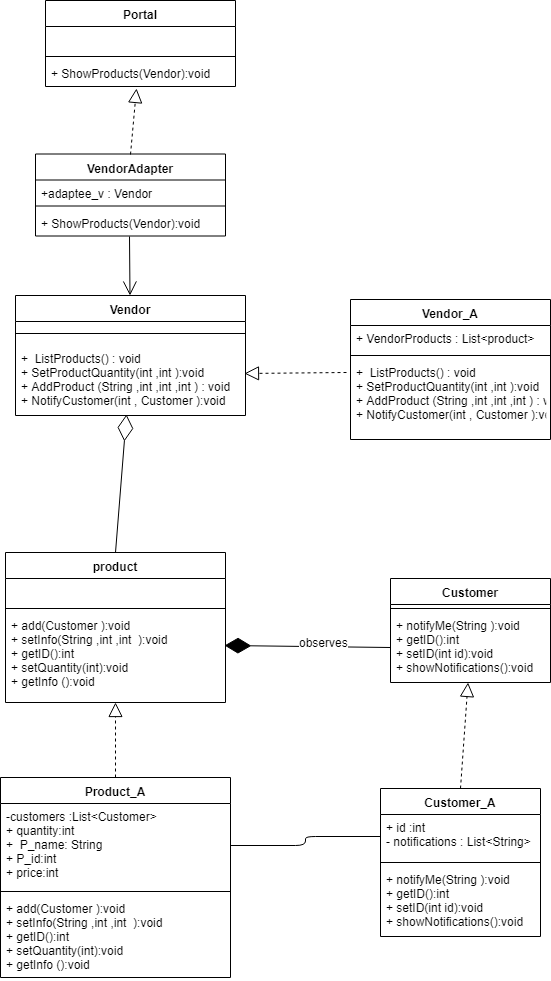

The diagram above was exported from draw.io. Its source (the exported page's mxGraphModel, read from the mxfile embedded in the PNG):
<mxGraphModel dx="1010" dy="591" grid="1" gridSize="10" guides="1" tooltips="1" connect="1" arrows="1" fold="1" page="1" pageScale="1" pageWidth="827" pageHeight="583" math="0" shadow="0">
  <root>
    <mxCell id="0" />
    <mxCell id="1" parent="0" />
    <mxCell id="fJFwdqKYR6tKPA_Xfg_R-1" value="product" style="swimlane;fontStyle=1;align=center;verticalAlign=top;childLayout=stackLayout;horizontal=1;startSize=26;horizontalStack=0;resizeParent=1;resizeParentMax=0;resizeLast=0;collapsible=1;marginBottom=0;" vertex="1" parent="1">
      <mxGeometry x="65" y="623" width="220" height="150" as="geometry" />
    </mxCell>
    <mxCell id="fJFwdqKYR6tKPA_Xfg_R-2" value="&#10;&#10;" style="text;strokeColor=none;fillColor=none;align=left;verticalAlign=top;spacingLeft=4;spacingRight=4;overflow=hidden;rotatable=0;points=[[0,0.5],[1,0.5]];portConstraint=eastwest;" vertex="1" parent="fJFwdqKYR6tKPA_Xfg_R-1">
      <mxGeometry y="26" width="220" height="26" as="geometry" />
    </mxCell>
    <mxCell id="fJFwdqKYR6tKPA_Xfg_R-3" value="" style="line;strokeWidth=1;fillColor=none;align=left;verticalAlign=middle;spacingTop=-1;spacingLeft=3;spacingRight=3;rotatable=0;labelPosition=right;points=[];portConstraint=eastwest;" vertex="1" parent="fJFwdqKYR6tKPA_Xfg_R-1">
      <mxGeometry y="52" width="220" height="8" as="geometry" />
    </mxCell>
    <mxCell id="fJFwdqKYR6tKPA_Xfg_R-4" value="+ add(Customer ):void&#10;+ setInfo(String ,int ,int  ):void&#10;+ getID():int&#10;+ setQuantity(int):void&#10;+ getInfo ():void" style="text;strokeColor=none;fillColor=none;align=left;verticalAlign=top;spacingLeft=4;spacingRight=4;overflow=hidden;rotatable=0;points=[[0,0.5],[1,0.5]];portConstraint=eastwest;" vertex="1" parent="fJFwdqKYR6tKPA_Xfg_R-1">
      <mxGeometry y="60" width="220" height="90" as="geometry" />
    </mxCell>
    <mxCell id="fJFwdqKYR6tKPA_Xfg_R-5" value="Product_A" style="swimlane;fontStyle=1;align=center;verticalAlign=top;childLayout=stackLayout;horizontal=1;startSize=26;horizontalStack=0;resizeParent=1;resizeParentMax=0;resizeLast=0;collapsible=1;marginBottom=0;" vertex="1" parent="1">
      <mxGeometry x="60" y="848" width="230" height="200" as="geometry" />
    </mxCell>
    <mxCell id="fJFwdqKYR6tKPA_Xfg_R-6" value="-customers :List&lt;Customer&gt;&#10;+ quantity:int&#10;+  P_name: String   &#10;+ P_id:int&#10;+ price:int" style="text;strokeColor=none;fillColor=none;align=left;verticalAlign=top;spacingLeft=4;spacingRight=4;overflow=hidden;rotatable=0;points=[[0,0.5],[1,0.5]];portConstraint=eastwest;" vertex="1" parent="fJFwdqKYR6tKPA_Xfg_R-5">
      <mxGeometry y="26" width="230" height="84" as="geometry" />
    </mxCell>
    <mxCell id="fJFwdqKYR6tKPA_Xfg_R-7" value="" style="line;strokeWidth=1;fillColor=none;align=left;verticalAlign=middle;spacingTop=-1;spacingLeft=3;spacingRight=3;rotatable=0;labelPosition=right;points=[];portConstraint=eastwest;" vertex="1" parent="fJFwdqKYR6tKPA_Xfg_R-5">
      <mxGeometry y="110" width="230" height="8" as="geometry" />
    </mxCell>
    <mxCell id="fJFwdqKYR6tKPA_Xfg_R-8" value="+ add(Customer ):void&#10;+ setInfo(String ,int ,int  ):void&#10;+ getID():int&#10;+ setQuantity(int):void&#10;+ getInfo ():void&#10;" style="text;strokeColor=none;fillColor=none;align=left;verticalAlign=top;spacingLeft=4;spacingRight=4;overflow=hidden;rotatable=0;points=[[0,0.5],[1,0.5]];portConstraint=eastwest;" vertex="1" parent="fJFwdqKYR6tKPA_Xfg_R-5">
      <mxGeometry y="118" width="230" height="82" as="geometry" />
    </mxCell>
    <mxCell id="fJFwdqKYR6tKPA_Xfg_R-9" value="Customer" style="swimlane;fontStyle=1;align=center;verticalAlign=top;childLayout=stackLayout;horizontal=1;startSize=26;horizontalStack=0;resizeParent=1;resizeParentMax=0;resizeLast=0;collapsible=1;marginBottom=0;" vertex="1" parent="1">
      <mxGeometry x="450" y="649" width="160" height="104" as="geometry" />
    </mxCell>
    <mxCell id="fJFwdqKYR6tKPA_Xfg_R-11" value="" style="line;strokeWidth=1;fillColor=none;align=left;verticalAlign=middle;spacingTop=-1;spacingLeft=3;spacingRight=3;rotatable=0;labelPosition=right;points=[];portConstraint=eastwest;" vertex="1" parent="fJFwdqKYR6tKPA_Xfg_R-9">
      <mxGeometry y="26" width="160" height="8" as="geometry" />
    </mxCell>
    <mxCell id="fJFwdqKYR6tKPA_Xfg_R-12" value="+ notifyMe(String ):void&#10;+ getID():int&#10;+ setID(int id):void&#10;+ showNotifications():void&#10;" style="text;strokeColor=none;fillColor=none;align=left;verticalAlign=top;spacingLeft=4;spacingRight=4;overflow=hidden;rotatable=0;points=[[0,0.5],[1,0.5]];portConstraint=eastwest;" vertex="1" parent="fJFwdqKYR6tKPA_Xfg_R-9">
      <mxGeometry y="34" width="160" height="70" as="geometry" />
    </mxCell>
    <mxCell id="fJFwdqKYR6tKPA_Xfg_R-13" value="Customer_A" style="swimlane;fontStyle=1;align=center;verticalAlign=top;childLayout=stackLayout;horizontal=1;startSize=26;horizontalStack=0;resizeParent=1;resizeParentMax=0;resizeLast=0;collapsible=1;marginBottom=0;" vertex="1" parent="1">
      <mxGeometry x="440" y="859" width="160" height="148" as="geometry" />
    </mxCell>
    <mxCell id="fJFwdqKYR6tKPA_Xfg_R-14" value="+ id :int&#10;- notifications : List&lt;String&gt; &#10;" style="text;strokeColor=none;fillColor=none;align=left;verticalAlign=top;spacingLeft=4;spacingRight=4;overflow=hidden;rotatable=0;points=[[0,0.5],[1,0.5]];portConstraint=eastwest;" vertex="1" parent="fJFwdqKYR6tKPA_Xfg_R-13">
      <mxGeometry y="26" width="160" height="44" as="geometry" />
    </mxCell>
    <mxCell id="fJFwdqKYR6tKPA_Xfg_R-15" value="" style="line;strokeWidth=1;fillColor=none;align=left;verticalAlign=middle;spacingTop=-1;spacingLeft=3;spacingRight=3;rotatable=0;labelPosition=right;points=[];portConstraint=eastwest;" vertex="1" parent="fJFwdqKYR6tKPA_Xfg_R-13">
      <mxGeometry y="70" width="160" height="8" as="geometry" />
    </mxCell>
    <mxCell id="fJFwdqKYR6tKPA_Xfg_R-16" value="+ notifyMe(String ):void&#10;+ getID():int&#10;+ setID(int id):void&#10;+ showNotifications():void&#10;&#10;" style="text;strokeColor=none;fillColor=none;align=left;verticalAlign=top;spacingLeft=4;spacingRight=4;overflow=hidden;rotatable=0;points=[[0,0.5],[1,0.5]];portConstraint=eastwest;" vertex="1" parent="fJFwdqKYR6tKPA_Xfg_R-13">
      <mxGeometry y="78" width="160" height="70" as="geometry" />
    </mxCell>
    <mxCell id="fJFwdqKYR6tKPA_Xfg_R-17" value="" style="endArrow=block;dashed=1;endFill=0;endSize=12;html=1;exitX=0.5;exitY=0;exitDx=0;exitDy=0;" edge="1" parent="1" source="fJFwdqKYR6tKPA_Xfg_R-5" target="fJFwdqKYR6tKPA_Xfg_R-4">
      <mxGeometry width="160" relative="1" as="geometry">
        <mxPoint x="30" y="1108" as="sourcePoint" />
        <mxPoint x="190" y="1108" as="targetPoint" />
      </mxGeometry>
    </mxCell>
    <mxCell id="fJFwdqKYR6tKPA_Xfg_R-18" value="" style="endArrow=block;dashed=1;endFill=0;endSize=12;html=1;exitX=0.5;exitY=0;exitDx=0;exitDy=0;" edge="1" parent="1" source="fJFwdqKYR6tKPA_Xfg_R-13" target="fJFwdqKYR6tKPA_Xfg_R-12">
      <mxGeometry width="160" relative="1" as="geometry">
        <mxPoint x="165" y="888" as="sourcePoint" />
        <mxPoint x="490" y="860" as="targetPoint" />
      </mxGeometry>
    </mxCell>
    <mxCell id="fJFwdqKYR6tKPA_Xfg_R-19" value="" style="endArrow=diamondThin;endFill=1;endSize=24;html=1;exitX=0;exitY=0.5;exitDx=0;exitDy=0;entryX=0.997;entryY=0.369;entryDx=0;entryDy=0;entryPerimeter=0;" edge="1" parent="1" source="fJFwdqKYR6tKPA_Xfg_R-12" target="fJFwdqKYR6tKPA_Xfg_R-4">
      <mxGeometry width="160" relative="1" as="geometry">
        <mxPoint x="70" y="1098" as="sourcePoint" />
        <mxPoint x="320" y="798" as="targetPoint" />
      </mxGeometry>
    </mxCell>
    <mxCell id="fJFwdqKYR6tKPA_Xfg_R-20" value="observes" style="text;html=1;resizable=0;points=[];align=center;verticalAlign=middle;labelBackgroundColor=#ffffff;" vertex="1" connectable="0" parent="fJFwdqKYR6tKPA_Xfg_R-19">
      <mxGeometry x="-0.1648" y="3" relative="1" as="geometry">
        <mxPoint x="2" y="-8" as="offset" />
      </mxGeometry>
    </mxCell>
    <mxCell id="fJFwdqKYR6tKPA_Xfg_R-21" value="" style="endArrow=none;html=1;edgeStyle=orthogonalEdgeStyle;entryX=0;entryY=0.5;entryDx=0;entryDy=0;exitX=1;exitY=0.5;exitDx=0;exitDy=0;" edge="1" parent="1" source="fJFwdqKYR6tKPA_Xfg_R-6" target="fJFwdqKYR6tKPA_Xfg_R-14">
      <mxGeometry relative="1" as="geometry">
        <mxPoint x="280" y="940" as="sourcePoint" />
        <mxPoint x="441" y="958" as="targetPoint" />
      </mxGeometry>
    </mxCell>
    <mxCell id="fJFwdqKYR6tKPA_Xfg_R-22" value="" style="resizable=0;html=1;align=left;verticalAlign=bottom;labelBackgroundColor=#ffffff;fontSize=10;" connectable="0" vertex="1" parent="fJFwdqKYR6tKPA_Xfg_R-21">
      <mxGeometry x="-1" relative="1" as="geometry" />
    </mxCell>
    <mxCell id="fJFwdqKYR6tKPA_Xfg_R-23" value="" style="resizable=0;html=1;align=right;verticalAlign=bottom;labelBackgroundColor=#ffffff;fontSize=10;" connectable="0" vertex="1" parent="fJFwdqKYR6tKPA_Xfg_R-21">
      <mxGeometry x="1" relative="1" as="geometry" />
    </mxCell>
    <mxCell id="fJFwdqKYR6tKPA_Xfg_R-24" value="Vendor" style="swimlane;fontStyle=1;align=center;verticalAlign=top;childLayout=stackLayout;horizontal=1;startSize=26;horizontalStack=0;resizeParent=1;resizeParentMax=0;resizeLast=0;collapsible=1;marginBottom=0;" vertex="1" parent="1">
      <mxGeometry x="75" y="366" width="230" height="120" as="geometry" />
    </mxCell>
    <mxCell id="fJFwdqKYR6tKPA_Xfg_R-26" value="" style="line;strokeWidth=1;fillColor=none;align=left;verticalAlign=middle;spacingTop=-1;spacingLeft=3;spacingRight=3;rotatable=0;labelPosition=right;points=[];portConstraint=eastwest;" vertex="1" parent="fJFwdqKYR6tKPA_Xfg_R-24">
      <mxGeometry y="26" width="230" height="24" as="geometry" />
    </mxCell>
    <mxCell id="fJFwdqKYR6tKPA_Xfg_R-27" value="+  ListProducts() : void&#10;+ SetProductQuantity(int ,int ):void&#10;+ AddProduct (String ,int ,int ,int ) : void&#10;+ NotifyCustomer(int , Customer ):void" style="text;strokeColor=none;fillColor=none;align=left;verticalAlign=top;spacingLeft=4;spacingRight=4;overflow=hidden;rotatable=0;points=[[0,0.5],[1,0.5]];portConstraint=eastwest;" vertex="1" parent="fJFwdqKYR6tKPA_Xfg_R-24">
      <mxGeometry y="50" width="230" height="70" as="geometry" />
    </mxCell>
    <mxCell id="fJFwdqKYR6tKPA_Xfg_R-47" value="Vendor_A" style="swimlane;fontStyle=1;align=center;verticalAlign=top;childLayout=stackLayout;horizontal=1;startSize=26;horizontalStack=0;resizeParent=1;resizeParentMax=0;resizeLast=0;collapsible=1;marginBottom=0;" vertex="1" parent="1">
      <mxGeometry x="410" y="370" width="200" height="140" as="geometry" />
    </mxCell>
    <mxCell id="fJFwdqKYR6tKPA_Xfg_R-48" value="+ VendorProducts : List&lt;product&gt;" style="text;strokeColor=none;fillColor=none;align=left;verticalAlign=top;spacingLeft=4;spacingRight=4;overflow=hidden;rotatable=0;points=[[0,0.5],[1,0.5]];portConstraint=eastwest;" vertex="1" parent="fJFwdqKYR6tKPA_Xfg_R-47">
      <mxGeometry y="26" width="200" height="26" as="geometry" />
    </mxCell>
    <mxCell id="fJFwdqKYR6tKPA_Xfg_R-49" value="" style="line;strokeWidth=1;fillColor=none;align=left;verticalAlign=middle;spacingTop=-1;spacingLeft=3;spacingRight=3;rotatable=0;labelPosition=right;points=[];portConstraint=eastwest;" vertex="1" parent="fJFwdqKYR6tKPA_Xfg_R-47">
      <mxGeometry y="52" width="200" height="8" as="geometry" />
    </mxCell>
    <mxCell id="fJFwdqKYR6tKPA_Xfg_R-50" value="+  ListProducts() : void&#10;+ SetProductQuantity(int ,int ):void&#10;+ AddProduct (String ,int ,int ,int ) : void&#10;+ NotifyCustomer(int , Customer ):void" style="text;strokeColor=none;fillColor=none;align=left;verticalAlign=top;spacingLeft=4;spacingRight=4;overflow=hidden;rotatable=0;points=[[0,0.5],[1,0.5]];portConstraint=eastwest;" vertex="1" parent="fJFwdqKYR6tKPA_Xfg_R-47">
      <mxGeometry y="60" width="200" height="80" as="geometry" />
    </mxCell>
    <mxCell id="fJFwdqKYR6tKPA_Xfg_R-51" value="" style="endArrow=block;dashed=1;endFill=0;endSize=12;html=1;exitX=-0.022;exitY=0.16;exitDx=0;exitDy=0;exitPerimeter=0;entryX=0.997;entryY=0.394;entryDx=0;entryDy=0;entryPerimeter=0;" edge="1" parent="1" source="fJFwdqKYR6tKPA_Xfg_R-50" target="fJFwdqKYR6tKPA_Xfg_R-27">
      <mxGeometry width="160" relative="1" as="geometry">
        <mxPoint x="195" y="888" as="sourcePoint" />
        <mxPoint x="322" y="389" as="targetPoint" />
      </mxGeometry>
    </mxCell>
    <mxCell id="fJFwdqKYR6tKPA_Xfg_R-52" value="" style="endArrow=diamondThin;endFill=0;endSize=24;html=1;entryX=0.483;entryY=0.989;entryDx=0;entryDy=0;exitX=0.5;exitY=0;exitDx=0;exitDy=0;entryPerimeter=0;" edge="1" parent="1" source="fJFwdqKYR6tKPA_Xfg_R-1" target="fJFwdqKYR6tKPA_Xfg_R-27">
      <mxGeometry width="160" relative="1" as="geometry">
        <mxPoint x="190" y="510" as="sourcePoint" />
        <mxPoint x="230" y="1100" as="targetPoint" />
      </mxGeometry>
    </mxCell>
    <mxCell id="fJFwdqKYR6tKPA_Xfg_R-57" value="Portal" style="swimlane;fontStyle=1;align=center;verticalAlign=top;childLayout=stackLayout;horizontal=1;startSize=26;horizontalStack=0;resizeParent=1;resizeParentMax=0;resizeLast=0;collapsible=1;marginBottom=0;" vertex="1" parent="1">
      <mxGeometry x="105" y="71" width="190" height="86" as="geometry" />
    </mxCell>
    <mxCell id="fJFwdqKYR6tKPA_Xfg_R-58" value="&#10;&#10;" style="text;strokeColor=none;fillColor=none;align=left;verticalAlign=top;spacingLeft=4;spacingRight=4;overflow=hidden;rotatable=0;points=[[0,0.5],[1,0.5]];portConstraint=eastwest;" vertex="1" parent="fJFwdqKYR6tKPA_Xfg_R-57">
      <mxGeometry y="26" width="190" height="26" as="geometry" />
    </mxCell>
    <mxCell id="fJFwdqKYR6tKPA_Xfg_R-59" value="" style="line;strokeWidth=1;fillColor=none;align=left;verticalAlign=middle;spacingTop=-1;spacingLeft=3;spacingRight=3;rotatable=0;labelPosition=right;points=[];portConstraint=eastwest;" vertex="1" parent="fJFwdqKYR6tKPA_Xfg_R-57">
      <mxGeometry y="52" width="190" height="8" as="geometry" />
    </mxCell>
    <mxCell id="fJFwdqKYR6tKPA_Xfg_R-60" value="+ ShowProducts(Vendor):void" style="text;strokeColor=none;fillColor=none;align=left;verticalAlign=top;spacingLeft=4;spacingRight=4;overflow=hidden;rotatable=0;points=[[0,0.5],[1,0.5]];portConstraint=eastwest;" vertex="1" parent="fJFwdqKYR6tKPA_Xfg_R-57">
      <mxGeometry y="60" width="190" height="26" as="geometry" />
    </mxCell>
    <mxCell id="fJFwdqKYR6tKPA_Xfg_R-61" value="VendorAdapter" style="swimlane;fontStyle=1;align=center;verticalAlign=top;childLayout=stackLayout;horizontal=1;startSize=26;horizontalStack=0;resizeParent=1;resizeParentMax=0;resizeLast=0;collapsible=1;marginBottom=0;" vertex="1" parent="1">
      <mxGeometry x="95" y="224.5" width="190" height="82" as="geometry" />
    </mxCell>
    <mxCell id="fJFwdqKYR6tKPA_Xfg_R-62" value="+adaptee_v : Vendor" style="text;strokeColor=none;fillColor=none;align=left;verticalAlign=top;spacingLeft=4;spacingRight=4;overflow=hidden;rotatable=0;points=[[0,0.5],[1,0.5]];portConstraint=eastwest;" vertex="1" parent="fJFwdqKYR6tKPA_Xfg_R-61">
      <mxGeometry y="26" width="190" height="22" as="geometry" />
    </mxCell>
    <mxCell id="fJFwdqKYR6tKPA_Xfg_R-63" value="" style="line;strokeWidth=1;fillColor=none;align=left;verticalAlign=middle;spacingTop=-1;spacingLeft=3;spacingRight=3;rotatable=0;labelPosition=right;points=[];portConstraint=eastwest;" vertex="1" parent="fJFwdqKYR6tKPA_Xfg_R-61">
      <mxGeometry y="48" width="190" height="8" as="geometry" />
    </mxCell>
    <mxCell id="fJFwdqKYR6tKPA_Xfg_R-64" value="+ ShowProducts(Vendor):void" style="text;strokeColor=none;fillColor=none;align=left;verticalAlign=top;spacingLeft=4;spacingRight=4;overflow=hidden;rotatable=0;points=[[0,0.5],[1,0.5]];portConstraint=eastwest;" vertex="1" parent="fJFwdqKYR6tKPA_Xfg_R-61">
      <mxGeometry y="56" width="190" height="26" as="geometry" />
    </mxCell>
    <mxCell id="fJFwdqKYR6tKPA_Xfg_R-65" value="" style="endArrow=block;dashed=1;endFill=0;endSize=12;html=1;exitX=0.5;exitY=0;exitDx=0;exitDy=0;entryX=0.477;entryY=1.069;entryDx=0;entryDy=0;entryPerimeter=0;" edge="1" parent="1" source="fJFwdqKYR6tKPA_Xfg_R-61" target="fJFwdqKYR6tKPA_Xfg_R-60">
      <mxGeometry width="160" relative="1" as="geometry">
        <mxPoint x="400" y="173" as="sourcePoint" />
        <mxPoint x="176" y="168" as="targetPoint" />
      </mxGeometry>
    </mxCell>
    <mxCell id="fJFwdqKYR6tKPA_Xfg_R-67" value="" style="endArrow=open;endFill=1;endSize=12;html=1;exitX=0.496;exitY=1.012;exitDx=0;exitDy=0;exitPerimeter=0;" edge="1" parent="1" source="fJFwdqKYR6tKPA_Xfg_R-64" target="fJFwdqKYR6tKPA_Xfg_R-24">
      <mxGeometry width="160" relative="1" as="geometry">
        <mxPoint x="260" y="250" as="sourcePoint" />
        <mxPoint x="420" y="250" as="targetPoint" />
      </mxGeometry>
    </mxCell>
    <mxCell id="fJFwdqKYR6tKPA_Xfg_R-10" value="&#10;&#10;" style="text;strokeColor=none;fillColor=none;align=left;verticalAlign=top;spacingLeft=4;spacingRight=4;overflow=hidden;rotatable=0;points=[[0,0.5],[1,0.5]];portConstraint=eastwest;" vertex="1" parent="1">
      <mxGeometry x="430" y="653" width="160" height="26" as="geometry" />
    </mxCell>
  </root>
</mxGraphModel>